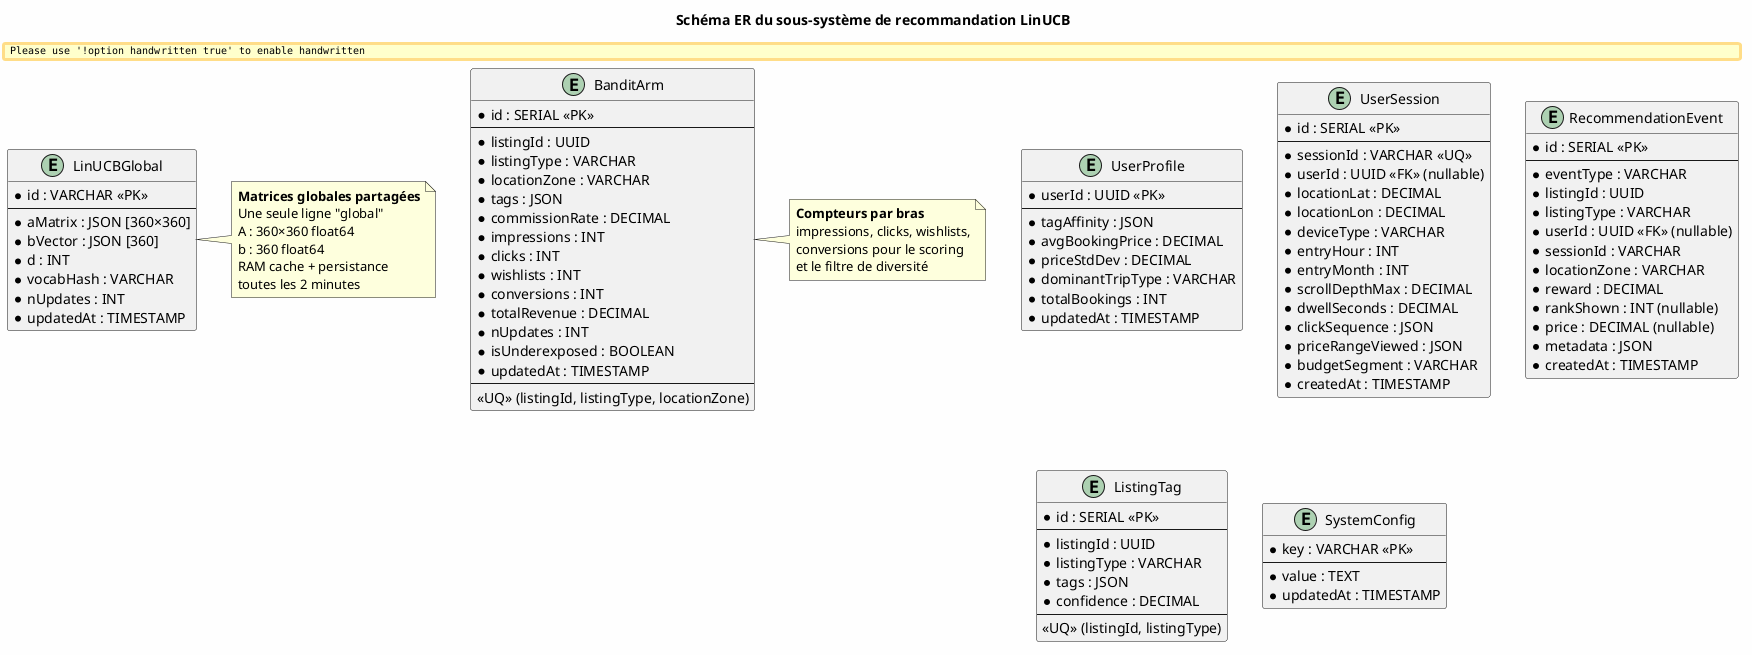

The diagram above was rendered by PlantUML. Its source (embedded in the PNG):
@startuml
skinparam backgroundColor #FEFEFE
skinparam handwritten false
skinparam defaultFontName "Arial"

title Schéma ER du sous-système de recommandation LinUCB

!define table entity

entity "BanditArm" as BA {
  * id : SERIAL <<PK>>
  --
  * listingId : UUID
  * listingType : VARCHAR
  * locationZone : VARCHAR
  * tags : JSON
  * commissionRate : DECIMAL
  * impressions : INT
  * clicks : INT
  * wishlists : INT
  * conversions : INT
  * totalRevenue : DECIMAL
  * nUpdates : INT
  * isUnderexposed : BOOLEAN
  * updatedAt : TIMESTAMP
  --
  <<UQ>> (listingId, listingType, locationZone)
}

entity "LinUCBGlobal" as LG {
  * id : VARCHAR <<PK>>
  --
  * aMatrix : JSON [360×360]
  * bVector : JSON [360]
  * d : INT
  * vocabHash : VARCHAR
  * nUpdates : INT
  * updatedAt : TIMESTAMP
}

entity "UserProfile" as UP {
  * userId : UUID <<PK>>
  --
  * tagAffinity : JSON
  * avgBookingPrice : DECIMAL
  * priceStdDev : DECIMAL
  * dominantTripType : VARCHAR
  * totalBookings : INT
  * updatedAt : TIMESTAMP
}

entity "UserSession" as US {
  * id : SERIAL <<PK>>
  --
  * sessionId : VARCHAR <<UQ>>
  * userId : UUID <<FK>> (nullable)
  * locationLat : DECIMAL
  * locationLon : DECIMAL
  * deviceType : VARCHAR
  * entryHour : INT
  * entryMonth : INT
  * scrollDepthMax : DECIMAL
  * dwellSeconds : DECIMAL
  * clickSequence : JSON
  * priceRangeViewed : JSON
  * budgetSegment : VARCHAR
  * createdAt : TIMESTAMP
}

entity "RecommendationEvent" as RE {
  * id : SERIAL <<PK>>
  --
  * eventType : VARCHAR
  * listingId : UUID
  * listingType : VARCHAR
  * userId : UUID <<FK>> (nullable)
  * sessionId : VARCHAR
  * locationZone : VARCHAR
  * reward : DECIMAL
  * rankShown : INT (nullable)
  * price : DECIMAL (nullable)
  * metadata : JSON
  * createdAt : TIMESTAMP
}

entity "ListingTag" as LT {
  * id : SERIAL <<PK>>
  --
  * listingId : UUID
  * listingType : VARCHAR
  * tags : JSON
  * confidence : DECIMAL
  --
  <<UQ>> (listingId, listingType)
}

entity "SystemConfig" as SC {
  * key : VARCHAR <<PK>>
  --
  * value : TEXT
  * updatedAt : TIMESTAMP
}

note right of LG
  **Matrices globales partagées**
  Une seule ligne "global"
  A : 360×360 float64
  b : 360 float64
  RAM cache + persistance
  toutes les 2 minutes
end note

note right of BA
  **Compteurs par bras**
  impressions, clicks, wishlists,
  conversions pour le scoring
  et le filtre de diversité
end note

@enduml